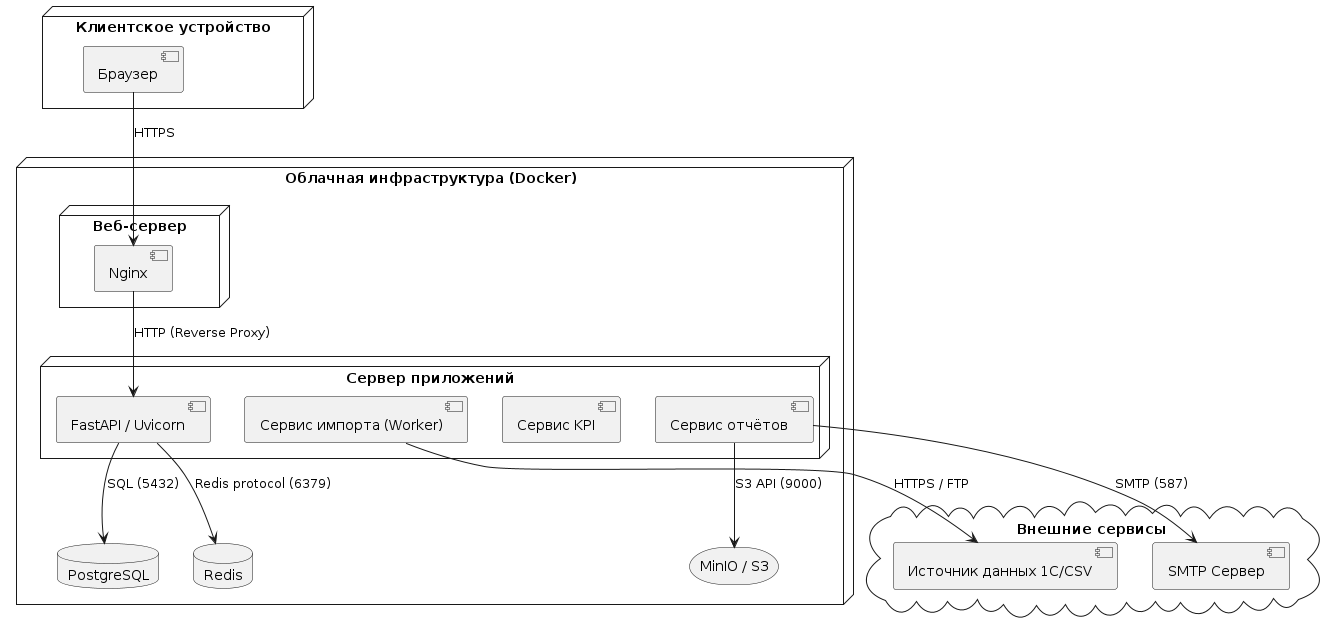

The diagram above was rendered by PlantUML. Its source (embedded in the PNG):
@startuml
node "Клиентское устройство" {
    [Браузер]
}

node "Облачная инфраструктура (Docker)" {
    node "Веб-сервер" {
        [Nginx]
    }
    
    node "Сервер приложений" {
        [FastAPI / Uvicorn]
        [Сервис импорта (Worker)]
        [Сервис KPI]
        [Сервис отчётов]
    }
    
    database "PostgreSQL" as DB
    database "Redis" as CACHE
    storage "MinIO / S3" as STORAGE
}

cloud "Внешние сервисы" {
    [SMTP Сервер]
    [Источник данных 1С/CSV]
}

[Браузер] --> [Nginx] : HTTPS
[Nginx] --> [FastAPI / Uvicorn] : HTTP (Reverse Proxy)
[FastAPI / Uvicorn] --> DB : SQL (5432)
[FastAPI / Uvicorn] --> CACHE : Redis protocol (6379)
[Сервис отчётов] --> STORAGE : S3 API (9000)
[Сервис отчётов] --> [SMTP Сервер] : SMTP (587)
[Сервис импорта (Worker)] --> [Источник данных 1С/CSV] : HTTPS / FTP
@enduml